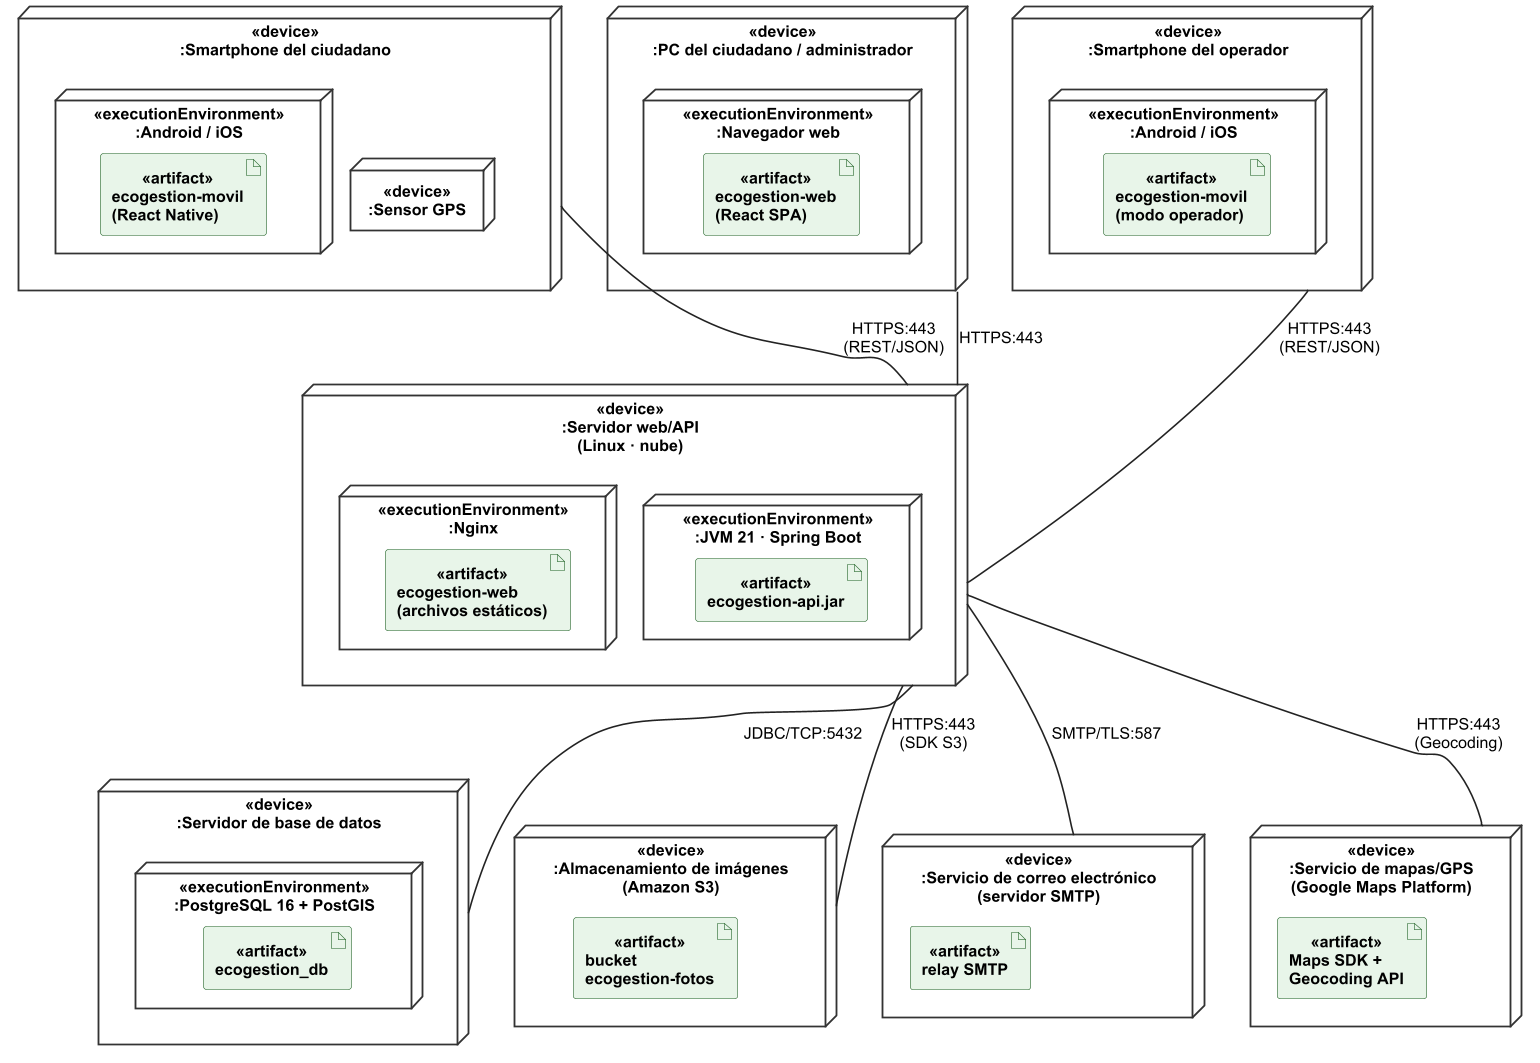

The diagram above was rendered by PlantUML. Its source (embedded in the PNG):
@startuml 05-vista-despliegue
' EcoGestión - Vista de despliegue (diagrama de despliegue UML)
skinparam dpi 110
skinparam defaultFontName Arial
skinparam defaultFontSize 14
skinparam shadowing false
skinparam nodesep 50
skinparam ranksep 110
skinparam node {
  BackgroundColor #FFFFFF
  BorderColor #333333
  BorderThickness 1.6
  FontStyle bold
}
skinparam artifact {
  BackgroundColor #E8F5E9
  BorderColor #1B5E20
  FontStyle bold
}
skinparam ArrowColor #222222
skinparam ArrowThickness 1.4

' ---------------- Clientes ----------------
node ":Smartphone del ciudadano" <<device>> as DCiu {
  node ":Android / iOS" <<executionEnvironment>> as EECiu {
    artifact "ecogestion-movil\n(React Native)" <<artifact>> as AMovCiu
  }
  node ":Sensor GPS" <<device>> as GPS
}

node ":PC del ciudadano / administrador" <<device>> as DPc {
  node ":Navegador web" <<executionEnvironment>> as EENav {
    artifact "ecogestion-web\n(React SPA)" <<artifact>> as AWebCli
  }
}

node ":Smartphone del operador" <<device>> as DOpe {
  node ":Android / iOS" <<executionEnvironment>> as EEOpe {
    artifact "ecogestion-movil\n(modo operador)" <<artifact>> as AMovOpe
  }
}

' ---------------- Servidor de aplicación ----------------
node ":Servidor web/API\n(Linux · nube)" <<device>> as DSrv {
  node ":Nginx" <<executionEnvironment>> as EENginx {
    artifact "ecogestion-web\n(archivos estáticos)" <<artifact>> as AWebSrv
  }
  node ":JVM 21 · Spring Boot" <<executionEnvironment>> as EEJvm {
    artifact "ecogestion-api.jar" <<artifact>> as AApi
  }
}

' ---------------- Datos y servicios externos ----------------
node ":Servidor de base de datos" <<device>> as DBd {
  node ":PostgreSQL 16 + PostGIS" <<executionEnvironment>> as EEPg {
    artifact "ecogestion_db" <<artifact>> as ABd
  }
}

node ":Almacenamiento de imágenes\n(Amazon S3)" <<device>> as DS3 {
  artifact "bucket\necogestion-fotos" <<artifact>> as AS3
}

node ":Servicio de correo electrónico\n(servidor SMTP)" <<device>> as DSmtp {
  artifact "relay SMTP" <<artifact>> as ASmtp
}

node ":Servicio de mapas/GPS\n(Google Maps Platform)" <<device>> as DMap {
  artifact "Maps SDK +\nGeocoding API" <<artifact>> as AMap
}

' ---------------- Conexiones ----------------
DCiu -- DSrv : HTTPS:443\n(REST/JSON)
DPc -- DSrv : HTTPS:443
DOpe -- DSrv : HTTPS:443\n(REST/JSON)
DSrv -- DBd : JDBC/TCP:5432
DSrv -- DS3 : HTTPS:443\n(SDK S3)
DSrv -- DSmtp : SMTP/TLS:587
DSrv -- DMap : HTTPS:443\n(Geocoding)
@enduml